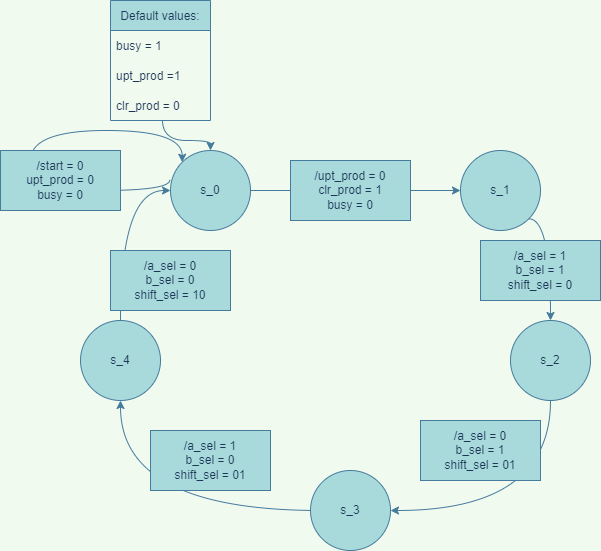

The diagram above was exported from draw.io. Its source (the exported page's mxGraphModel, read from the mxfile embedded in the PNG):
<mxGraphModel dx="1234" dy="464" grid="0" gridSize="10" guides="1" tooltips="1" connect="1" arrows="1" fold="1" page="1" pageScale="1" pageWidth="850" pageHeight="1100" background="#F1FAEE" math="0" shadow="0">
  <root>
    <mxCell id="0" />
    <mxCell id="1" parent="0" />
    <mxCell id="aGtv4PCF4a-MKZ3wQcZ7-76" style="edgeStyle=orthogonalEdgeStyle;curved=1;rounded=0;orthogonalLoop=1;jettySize=auto;html=1;exitX=0.5;exitY=0;exitDx=0;exitDy=0;entryX=0;entryY=0.5;entryDx=0;entryDy=0;labelBackgroundColor=#F1FAEE;strokeColor=#457B9D;fontColor=#1D3557;" parent="1" source="aGtv4PCF4a-MKZ3wQcZ7-2" target="aGtv4PCF4a-MKZ3wQcZ7-4" edge="1">
      <mxGeometry relative="1" as="geometry" />
    </mxCell>
    <mxCell id="aGtv4PCF4a-MKZ3wQcZ7-75" style="edgeStyle=orthogonalEdgeStyle;curved=1;rounded=0;orthogonalLoop=1;jettySize=auto;html=1;entryX=0.5;entryY=1;entryDx=0;entryDy=0;labelBackgroundColor=#F1FAEE;strokeColor=#457B9D;fontColor=#1D3557;" parent="1" source="aGtv4PCF4a-MKZ3wQcZ7-8" target="aGtv4PCF4a-MKZ3wQcZ7-2" edge="1">
      <mxGeometry relative="1" as="geometry" />
    </mxCell>
    <mxCell id="aGtv4PCF4a-MKZ3wQcZ7-74" style="edgeStyle=orthogonalEdgeStyle;curved=1;rounded=0;orthogonalLoop=1;jettySize=auto;html=1;exitX=0.5;exitY=1;exitDx=0;exitDy=0;entryX=1;entryY=0.5;entryDx=0;entryDy=0;labelBackgroundColor=#F1FAEE;strokeColor=#457B9D;fontColor=#1D3557;" parent="1" source="aGtv4PCF4a-MKZ3wQcZ7-1" target="aGtv4PCF4a-MKZ3wQcZ7-3" edge="1">
      <mxGeometry relative="1" as="geometry" />
    </mxCell>
    <mxCell id="aGtv4PCF4a-MKZ3wQcZ7-73" style="edgeStyle=orthogonalEdgeStyle;curved=1;rounded=0;orthogonalLoop=1;jettySize=auto;html=1;exitX=1;exitY=1;exitDx=0;exitDy=0;labelBackgroundColor=#F1FAEE;strokeColor=#457B9D;fontColor=#1D3557;" parent="1" source="aGtv4PCF4a-MKZ3wQcZ7-5" target="aGtv4PCF4a-MKZ3wQcZ7-1" edge="1">
      <mxGeometry relative="1" as="geometry">
        <Array as="points">
          <mxPoint x="710" y="268" />
        </Array>
      </mxGeometry>
    </mxCell>
    <mxCell id="aGtv4PCF4a-MKZ3wQcZ7-72" style="edgeStyle=orthogonalEdgeStyle;curved=1;rounded=0;orthogonalLoop=1;jettySize=auto;html=1;exitX=1;exitY=0.5;exitDx=0;exitDy=0;entryX=0;entryY=0.5;entryDx=0;entryDy=0;labelBackgroundColor=#F1FAEE;strokeColor=#457B9D;fontColor=#1D3557;" parent="1" source="aGtv4PCF4a-MKZ3wQcZ7-4" target="aGtv4PCF4a-MKZ3wQcZ7-5" edge="1">
      <mxGeometry relative="1" as="geometry" />
    </mxCell>
    <mxCell id="aGtv4PCF4a-MKZ3wQcZ7-29" value="Default values:" style="swimlane;fontStyle=0;childLayout=stackLayout;horizontal=1;startSize=30;horizontalStack=0;resizeParent=1;resizeParentMax=0;resizeLast=0;collapsible=1;marginBottom=0;fillColor=#A8DADC;strokeColor=#457B9D;fontColor=#1D3557;" parent="1" vertex="1">
      <mxGeometry x="270" y="50" width="100" height="120" as="geometry" />
    </mxCell>
    <mxCell id="aGtv4PCF4a-MKZ3wQcZ7-30" value="busy = 1" style="text;strokeColor=none;fillColor=none;align=left;verticalAlign=middle;spacingLeft=4;spacingRight=4;overflow=hidden;points=[[0,0.5],[1,0.5]];portConstraint=eastwest;rotatable=0;fontColor=#1D3557;" parent="aGtv4PCF4a-MKZ3wQcZ7-29" vertex="1">
      <mxGeometry y="30" width="100" height="30" as="geometry" />
    </mxCell>
    <mxCell id="aGtv4PCF4a-MKZ3wQcZ7-31" value="upt_prod =1" style="text;strokeColor=none;fillColor=none;align=left;verticalAlign=middle;spacingLeft=4;spacingRight=4;overflow=hidden;points=[[0,0.5],[1,0.5]];portConstraint=eastwest;rotatable=0;fontColor=#1D3557;" parent="aGtv4PCF4a-MKZ3wQcZ7-29" vertex="1">
      <mxGeometry y="60" width="100" height="30" as="geometry" />
    </mxCell>
    <mxCell id="aGtv4PCF4a-MKZ3wQcZ7-32" value="clr_prod = 0" style="text;strokeColor=none;fillColor=none;align=left;verticalAlign=middle;spacingLeft=4;spacingRight=4;overflow=hidden;points=[[0,0.5],[1,0.5]];portConstraint=eastwest;rotatable=0;fontColor=#1D3557;" parent="aGtv4PCF4a-MKZ3wQcZ7-29" vertex="1">
      <mxGeometry y="90" width="100" height="30" as="geometry" />
    </mxCell>
    <mxCell id="aGtv4PCF4a-MKZ3wQcZ7-50" value="" style="group;fontColor=#1D3557;" parent="1" vertex="1" connectable="0">
      <mxGeometry x="270" y="300" width="120" height="60" as="geometry" />
    </mxCell>
    <mxCell id="aGtv4PCF4a-MKZ3wQcZ7-47" value="" style="verticalLabelPosition=bottom;verticalAlign=top;html=1;shape=mxgraph.basic.rect;fillColor2=none;strokeWidth=1;size=20;indent=5;fillColor=#A8DADC;strokeColor=#457B9D;fontColor=#1D3557;" parent="aGtv4PCF4a-MKZ3wQcZ7-50" vertex="1">
      <mxGeometry width="120" height="60" as="geometry" />
    </mxCell>
    <mxCell id="aGtv4PCF4a-MKZ3wQcZ7-44" value="/a_sel = 0&lt;br&gt;b_sel = 0&lt;br&gt;shift_sel = 10" style="text;html=1;strokeColor=none;fillColor=none;align=center;verticalAlign=middle;whiteSpace=wrap;rounded=0;fontColor=#1D3557;" parent="aGtv4PCF4a-MKZ3wQcZ7-50" vertex="1">
      <mxGeometry x="10" y="5" width="100" height="50" as="geometry" />
    </mxCell>
    <mxCell id="aGtv4PCF4a-MKZ3wQcZ7-52" value="" style="group;fontColor=#1D3557;" parent="1" vertex="1" connectable="0">
      <mxGeometry x="450" y="210" width="120" height="60" as="geometry" />
    </mxCell>
    <mxCell id="aGtv4PCF4a-MKZ3wQcZ7-51" value="" style="verticalLabelPosition=bottom;verticalAlign=top;html=1;shape=mxgraph.basic.rect;fillColor2=none;strokeWidth=1;size=20;indent=5;fillColor=#A8DADC;strokeColor=#457B9D;fontColor=#1D3557;" parent="aGtv4PCF4a-MKZ3wQcZ7-52" vertex="1">
      <mxGeometry width="120" height="60" as="geometry" />
    </mxCell>
    <mxCell id="aGtv4PCF4a-MKZ3wQcZ7-40" value="/upt_prod = 0&lt;br&gt;clr_prod = 1&lt;br&gt;busy = 0" style="text;html=1;strokeColor=none;fillColor=none;align=center;verticalAlign=middle;whiteSpace=wrap;rounded=0;fontColor=#1D3557;" parent="aGtv4PCF4a-MKZ3wQcZ7-52" vertex="1">
      <mxGeometry x="10" y="5" width="100" height="50" as="geometry" />
    </mxCell>
    <mxCell id="aGtv4PCF4a-MKZ3wQcZ7-54" value="" style="group;fontColor=#1D3557;" parent="1" vertex="1" connectable="0">
      <mxGeometry x="640" y="290" width="120" height="60" as="geometry" />
    </mxCell>
    <mxCell id="aGtv4PCF4a-MKZ3wQcZ7-53" value="" style="verticalLabelPosition=bottom;verticalAlign=top;html=1;shape=mxgraph.basic.rect;fillColor2=none;strokeWidth=1;size=20;indent=5;fillColor=#A8DADC;strokeColor=#457B9D;fontColor=#1D3557;" parent="aGtv4PCF4a-MKZ3wQcZ7-54" vertex="1">
      <mxGeometry width="120" height="60" as="geometry" />
    </mxCell>
    <mxCell id="aGtv4PCF4a-MKZ3wQcZ7-41" value="/a_sel = 1&lt;br&gt;b_sel = 1&lt;br&gt;shift_sel = 0" style="text;html=1;strokeColor=none;fillColor=none;align=center;verticalAlign=middle;whiteSpace=wrap;rounded=0;fontColor=#1D3557;" parent="aGtv4PCF4a-MKZ3wQcZ7-54" vertex="1">
      <mxGeometry x="10" y="5" width="100" height="50" as="geometry" />
    </mxCell>
    <mxCell id="aGtv4PCF4a-MKZ3wQcZ7-57" value="" style="group;fontColor=#1D3557;" parent="1" vertex="1" connectable="0">
      <mxGeometry x="580" y="470" width="120" height="60" as="geometry" />
    </mxCell>
    <mxCell id="aGtv4PCF4a-MKZ3wQcZ7-55" value="" style="verticalLabelPosition=bottom;verticalAlign=top;html=1;shape=mxgraph.basic.rect;fillColor2=none;strokeWidth=1;size=20;indent=5;fillColor=#A8DADC;strokeColor=#457B9D;fontColor=#1D3557;" parent="aGtv4PCF4a-MKZ3wQcZ7-57" vertex="1">
      <mxGeometry width="120" height="60" as="geometry" />
    </mxCell>
    <mxCell id="aGtv4PCF4a-MKZ3wQcZ7-42" value="/a_sel = 0&lt;br&gt;b_sel = 1&lt;br&gt;shift_sel = 01" style="text;html=1;strokeColor=none;fillColor=none;align=center;verticalAlign=middle;whiteSpace=wrap;rounded=0;fontColor=#1D3557;" parent="aGtv4PCF4a-MKZ3wQcZ7-57" vertex="1">
      <mxGeometry x="10" y="5" width="100" height="50" as="geometry" />
    </mxCell>
    <mxCell id="aGtv4PCF4a-MKZ3wQcZ7-61" value="" style="group;fontColor=#1D3557;" parent="1" vertex="1" connectable="0">
      <mxGeometry x="310" y="480" width="120" height="60" as="geometry" />
    </mxCell>
    <mxCell id="aGtv4PCF4a-MKZ3wQcZ7-56" value="" style="verticalLabelPosition=bottom;verticalAlign=top;html=1;shape=mxgraph.basic.rect;fillColor2=none;strokeWidth=1;size=20;indent=5;fillColor=#A8DADC;strokeColor=#457B9D;fontColor=#1D3557;" parent="aGtv4PCF4a-MKZ3wQcZ7-61" vertex="1">
      <mxGeometry width="120" height="60" as="geometry" />
    </mxCell>
    <mxCell id="aGtv4PCF4a-MKZ3wQcZ7-43" value="/a_sel = 1&lt;br&gt;b_sel = 0&lt;br&gt;shift_sel = 01" style="text;html=1;strokeColor=none;fillColor=none;align=center;verticalAlign=middle;whiteSpace=wrap;rounded=0;fontColor=#1D3557;" parent="aGtv4PCF4a-MKZ3wQcZ7-61" vertex="1">
      <mxGeometry x="10" y="5" width="100" height="50" as="geometry" />
    </mxCell>
    <mxCell id="aGtv4PCF4a-MKZ3wQcZ7-62" value="" style="group;fontColor=#1D3557;" parent="1" vertex="1" connectable="0">
      <mxGeometry x="240" y="370" width="80" height="80" as="geometry" />
    </mxCell>
    <mxCell id="aGtv4PCF4a-MKZ3wQcZ7-2" value="" style="ellipse;whiteSpace=wrap;html=1;aspect=fixed;fillColor=#A8DADC;strokeColor=#457B9D;fontColor=#1D3557;" parent="aGtv4PCF4a-MKZ3wQcZ7-62" vertex="1">
      <mxGeometry width="80" height="80" as="geometry" />
    </mxCell>
    <mxCell id="aGtv4PCF4a-MKZ3wQcZ7-7" value="s_4" style="text;html=1;strokeColor=none;fillColor=none;align=center;verticalAlign=middle;whiteSpace=wrap;rounded=0;fontColor=#1D3557;" parent="aGtv4PCF4a-MKZ3wQcZ7-62" vertex="1">
      <mxGeometry x="10" y="25" width="60" height="30" as="geometry" />
    </mxCell>
    <mxCell id="aGtv4PCF4a-MKZ3wQcZ7-63" value="" style="group;fontColor=#1D3557;" parent="1" vertex="1" connectable="0">
      <mxGeometry x="470" y="520" width="80" height="80" as="geometry" />
    </mxCell>
    <mxCell id="aGtv4PCF4a-MKZ3wQcZ7-3" value="" style="ellipse;whiteSpace=wrap;html=1;aspect=fixed;fillColor=#A8DADC;strokeColor=#457B9D;fontColor=#1D3557;" parent="aGtv4PCF4a-MKZ3wQcZ7-63" vertex="1">
      <mxGeometry width="80" height="80" as="geometry" />
    </mxCell>
    <mxCell id="aGtv4PCF4a-MKZ3wQcZ7-8" value="s_3" style="text;html=1;strokeColor=none;fillColor=none;align=center;verticalAlign=middle;whiteSpace=wrap;rounded=0;fontColor=#1D3557;" parent="aGtv4PCF4a-MKZ3wQcZ7-63" vertex="1">
      <mxGeometry x="10" y="25" width="60" height="30" as="geometry" />
    </mxCell>
    <mxCell id="aGtv4PCF4a-MKZ3wQcZ7-64" value="" style="group;fontColor=#1D3557;" parent="1" vertex="1" connectable="0">
      <mxGeometry x="670" y="370" width="80" height="80" as="geometry" />
    </mxCell>
    <mxCell id="aGtv4PCF4a-MKZ3wQcZ7-1" value="" style="ellipse;whiteSpace=wrap;html=1;aspect=fixed;fillColor=#A8DADC;strokeColor=#457B9D;fontColor=#1D3557;" parent="aGtv4PCF4a-MKZ3wQcZ7-64" vertex="1">
      <mxGeometry width="80" height="80" as="geometry" />
    </mxCell>
    <mxCell id="aGtv4PCF4a-MKZ3wQcZ7-9" value="s_2" style="text;html=1;strokeColor=none;fillColor=none;align=center;verticalAlign=middle;whiteSpace=wrap;rounded=0;fontColor=#1D3557;" parent="aGtv4PCF4a-MKZ3wQcZ7-64" vertex="1">
      <mxGeometry x="10" y="25" width="60" height="30" as="geometry" />
    </mxCell>
    <mxCell id="aGtv4PCF4a-MKZ3wQcZ7-65" value="" style="group;fontColor=#1D3557;" parent="1" vertex="1" connectable="0">
      <mxGeometry x="620" y="200" width="80" height="80" as="geometry" />
    </mxCell>
    <mxCell id="aGtv4PCF4a-MKZ3wQcZ7-5" value="" style="ellipse;whiteSpace=wrap;html=1;aspect=fixed;fillColor=#A8DADC;strokeColor=#457B9D;fontColor=#1D3557;" parent="aGtv4PCF4a-MKZ3wQcZ7-65" vertex="1">
      <mxGeometry width="80" height="80" as="geometry" />
    </mxCell>
    <mxCell id="aGtv4PCF4a-MKZ3wQcZ7-10" value="s_1" style="text;html=1;strokeColor=none;fillColor=none;align=center;verticalAlign=middle;whiteSpace=wrap;rounded=0;fontColor=#1D3557;" parent="aGtv4PCF4a-MKZ3wQcZ7-65" vertex="1">
      <mxGeometry x="10" y="25" width="60" height="30" as="geometry" />
    </mxCell>
    <mxCell id="aGtv4PCF4a-MKZ3wQcZ7-66" value="" style="group;fontColor=#1D3557;" parent="1" vertex="1" connectable="0">
      <mxGeometry x="330" y="200" width="80" height="80" as="geometry" />
    </mxCell>
    <mxCell id="aGtv4PCF4a-MKZ3wQcZ7-78" style="edgeStyle=orthogonalEdgeStyle;curved=1;rounded=0;orthogonalLoop=1;jettySize=auto;html=1;exitX=-0.008;exitY=0.367;exitDx=0;exitDy=0;exitPerimeter=0;entryX=0;entryY=0;entryDx=0;entryDy=0;fontStyle=1;labelBackgroundColor=#F1FAEE;strokeColor=#457B9D;fontColor=#1D3557;" parent="aGtv4PCF4a-MKZ3wQcZ7-66" source="aGtv4PCF4a-MKZ3wQcZ7-4" target="aGtv4PCF4a-MKZ3wQcZ7-4" edge="1">
      <mxGeometry relative="1" as="geometry">
        <mxPoint x="10" as="targetPoint" />
        <Array as="points">
          <mxPoint x="-1" y="40" />
          <mxPoint x="-140" y="40" />
          <mxPoint x="-140" y="-20" />
          <mxPoint x="12" y="-20" />
        </Array>
      </mxGeometry>
    </mxCell>
    <mxCell id="aGtv4PCF4a-MKZ3wQcZ7-4" value="" style="ellipse;whiteSpace=wrap;html=1;aspect=fixed;fillColor=#A8DADC;strokeColor=#457B9D;fontColor=#1D3557;" parent="aGtv4PCF4a-MKZ3wQcZ7-66" vertex="1">
      <mxGeometry width="80" height="80" as="geometry" />
    </mxCell>
    <mxCell id="aGtv4PCF4a-MKZ3wQcZ7-6" value="s_0" style="text;html=1;strokeColor=none;fillColor=none;align=center;verticalAlign=middle;whiteSpace=wrap;rounded=0;fontColor=#1D3557;" parent="aGtv4PCF4a-MKZ3wQcZ7-66" vertex="1">
      <mxGeometry x="10" y="25" width="60" height="30" as="geometry" />
    </mxCell>
    <mxCell id="aGtv4PCF4a-MKZ3wQcZ7-67" style="edgeStyle=orthogonalEdgeStyle;curved=1;rounded=0;orthogonalLoop=1;jettySize=auto;html=1;exitX=0.52;exitY=0.978;exitDx=0;exitDy=0;entryX=0.5;entryY=0;entryDx=0;entryDy=0;exitPerimeter=0;labelBackgroundColor=#F1FAEE;strokeColor=#457B9D;fontColor=#1D3557;" parent="1" source="aGtv4PCF4a-MKZ3wQcZ7-32" target="aGtv4PCF4a-MKZ3wQcZ7-4" edge="1">
      <mxGeometry relative="1" as="geometry" />
    </mxCell>
    <mxCell id="aGtv4PCF4a-MKZ3wQcZ7-49" value="" style="group;fontColor=#1D3557;" parent="1" vertex="1" connectable="0">
      <mxGeometry x="160" y="200" width="120" height="60" as="geometry" />
    </mxCell>
    <mxCell id="aGtv4PCF4a-MKZ3wQcZ7-48" value="" style="verticalLabelPosition=bottom;verticalAlign=top;html=1;shape=mxgraph.basic.rect;fillColor2=none;strokeWidth=1;size=20;indent=5;fillColor=#A8DADC;strokeColor=#457B9D;fontColor=#1D3557;" parent="aGtv4PCF4a-MKZ3wQcZ7-49" vertex="1">
      <mxGeometry width="120" height="60" as="geometry" />
    </mxCell>
    <mxCell id="aGtv4PCF4a-MKZ3wQcZ7-45" value="/start = 0&lt;br&gt;upt_prod = 0&lt;br&gt;busy = 0" style="text;html=1;strokeColor=none;fillColor=none;align=center;verticalAlign=middle;whiteSpace=wrap;rounded=0;fontColor=#1D3557;" parent="aGtv4PCF4a-MKZ3wQcZ7-49" vertex="1">
      <mxGeometry x="10" y="5" width="100" height="50" as="geometry" />
    </mxCell>
  </root>
</mxGraphModel>